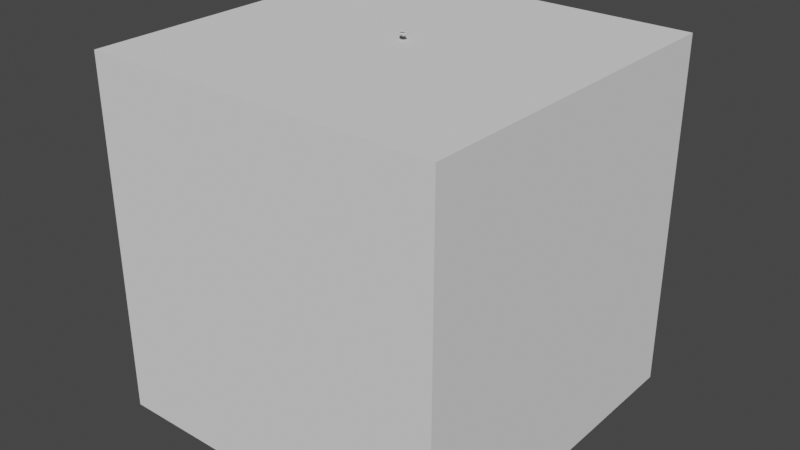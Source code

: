 # Source: coins_4.blend  (saved by Blender 2.80.75; exported with 4.5.12 LTS)
import bpy
from mathutils import Matrix  # noqa: F401  (used for matrix-valued properties, if any)

bpy.ops.wm.read_factory_settings(use_empty=True)
scene = bpy.context.scene
scene.name = 'Scene'

# ---- collections
col_collection = bpy.data.collections.new('Collection'); scene.collection.children.link(col_collection)
col_collection_2 = bpy.data.collections.new('Collection 2'); scene.collection.children.link(col_collection_2)

# ---- node groups
ng_auto_smooth = bpy.data.node_groups.new('Auto Smooth', 'GeometryNodeTree')
_s = ng_auto_smooth.interface.new_socket(name='Geometry', in_out='OUTPUT', socket_type='NodeSocketGeometry')
_s = ng_auto_smooth.interface.new_socket(name='Geometry', in_out='INPUT', socket_type='NodeSocketGeometry')
_s = ng_auto_smooth.interface.new_socket(name='Angle', in_out='INPUT', socket_type='NodeSocketFloat')
_s.subtype = 'ANGLE'
_s.min_value = 0.0
_s.max_value = 3.142
ng_auto_smooth.is_modifier = True
_N = ng_auto_smooth.nodes; _L = ng_auto_smooth.links
n0 = _N.new('NodeGroupOutput'); n0.name = 'Group Output'; n0.location = (480, -100)
n1 = _N.new('NodeGroupInput'); n1.name = 'Group Input'; n1.location = (-420, -300)
n2 = _N.new('NodeGroupInput'); n2.name = 'Group Input.001'; n2.location = (-60, -100)
n3 = _N.new('GeometryNodeSetShadeSmooth'); n3.name = 'Set Shade Smooth'; n3.location = (120, -100)
n3.domain = 'EDGE'
n4 = _N.new('GeometryNodeSetShadeSmooth'); n4.name = 'Set Shade Smooth.001'; n4.location = (300, -100)
n5 = _N.new('GeometryNodeInputMeshEdgeAngle'); n5.name = 'Edge Angle'; n5.location = (-420, -220)
n6 = _N.new('GeometryNodeInputEdgeSmooth'); n6.name = 'Is Edge Smooth'; n6.location = (-60, -160)
n7 = _N.new('GeometryNodeInputShadeSmooth'); n7.name = 'Is Face Smooth'; n7.location = (-240, -340)
n8 = _N.new('FunctionNodeBooleanMath'); n8.name = 'Boolean Math'; n8.location = (-60, -220)
n9 = _N.new('FunctionNodeCompare'); n9.name = 'Compare'; n9.location = (-240, -180)
n9.operation = 'LESS_EQUAL'
_L.new(n5.outputs[0], n9.inputs[0])
_L.new(n4.outputs[0], n0.inputs[0])
_L.new(n1.outputs[1], n9.inputs[1])
_L.new(n9.outputs[0], n8.inputs[0])
_L.new(n7.outputs[0], n8.inputs[1])
_L.new(n2.outputs[0], n3.inputs[0])
_L.new(n6.outputs[0], n3.inputs[1])
_L.new(n3.outputs[0], n4.inputs[0])
_L.new(n8.outputs[0], n3.inputs[2])
n0.is_active_output = True

# ---- world
world_world = bpy.data.worlds.new('World'); scene.world = world_world
world_world.use_nodes = True; world_world.node_tree.nodes.clear()
_N = world_world.node_tree.nodes; _L = world_world.node_tree.links
n0 = _N.new('ShaderNodeOutputWorld'); n0.name = 'World Output'; n0.location = (300, 300)
n1 = _N.new('ShaderNodeBackground'); n1.name = 'Background'; n1.location = (10, 300)
n1.inputs[0].default_value = (0.05088, 0.05088, 0.05088, 1.0)
_L.new(n1.outputs[0], n0.inputs[0])
n0.is_active_output = True
world_world.color = (0.05088, 0.05088, 0.05088)
world_world.use_sun_shadow = False
world_world.sun_shadow_jitter_overblur = 0.0

# ---- meshes
me_composite = bpy.data.meshes.new('Composite')
me_composite.from_pydata([(0.07052, 0.1513, 0.1876), (0.07055, 0.1517, 0.1976), (0.1407, 0.1208, 0.1887), (0.1408, 0.1213, 0.1987), (0.1689, 0.04972, 0.1916), (0.1689, 0.05014, 0.2016), (0.1384, -0.02043, 0.1946), (0.1384, -0.02001, 0.2046), (0.06722, -0.04852, 0.196), (0.06725, -0.0481, 0.206), (-0.002996, -0.01808, 0.1949), (-0.002969, -0.01766, 0.2049), (-0.03111, 0.05304, 0.192), (-0.03109, 0.05346, 0.202), (-0.0006635, 0.1232, 0.189), (-0.0006368, 0.1236, 0.199), (0.01422, 0.1813, 0.2048), (0.01466, 0.1817, 0.2148), (0.0855, 0.1535, 0.2028), (0.08594, 0.1539, 0.2128), (0.1163, 0.08349, 0.2042), (0.1168, 0.08388, 0.2141), (0.08866, 0.01225, 0.2082), (0.0891, 0.01263, 0.2181), (0.01869, -0.01848, 0.2124), (0.01913, -0.01809, 0.2224), (-0.05259, 0.009327, 0.2145), (-0.05215, 0.009716, 0.2245), (-0.08342, 0.07936, 0.2131), (-0.08298, 0.07975, 0.2231), (-0.05575, 0.1506, 0.2091), (-0.05531, 0.151, 0.2191), (0.05876, 0.1805, 0.1737), (0.05947, 0.1801, 0.1837), (0.1301, 0.1535, 0.1676), (0.1308, 0.1531, 0.1776), (0.1614, 0.08383, 0.1628), (0.1621, 0.08345, 0.1727), (0.1343, 0.01226, 0.162), (0.135, 0.01188, 0.1719), (0.06462, -0.01925, 0.1657), (0.06533, -0.01963, 0.1757), (-0.006742, 0.007734, 0.1718), (-0.006035, 0.007356, 0.1818), (-0.03802, 0.07742, 0.1767), (-0.03731, 0.07704, 0.1866), (-0.01088, 0.149, 0.1775), (-0.01018, 0.1486, 0.1874), (0.02601, 0.1825, 0.3006), (0.02665, 0.1825, 0.3106), (0.0953, 0.1503, 0.2962), (0.09594, 0.1503, 0.3062), (0.1216, 0.07842, 0.2946), (0.1222, 0.07844, 0.3046), (0.08943, 0.008997, 0.2968), (0.09006, 0.009011, 0.3068), (0.0177, -0.01732, 0.3014), (0.01834, -0.0173, 0.3114), (-0.05158, 0.0149, 0.3058), (-0.05095, 0.01491, 0.3158), (-0.07785, 0.08677, 0.3074), (-0.07721, 0.08678, 0.3174), (-0.04571, 0.1562, 0.3052), (-0.04507, 0.1562, 0.3152)], [], [(0, 1, 3, 2), (2, 3, 5, 4), (4, 5, 7, 6), (6, 7, 9, 8), (8, 9, 11, 10), (10, 11, 13, 12), (3, 1, 15, 13, 11, 9, 7, 5), (12, 13, 15, 14), (14, 15, 1, 0), (0, 2, 4, 6, 8, 10, 12, 14), (16, 17, 19, 18), (18, 19, 21, 20), (20, 21, 23, 22), (22, 23, 25, 24), (24, 25, 27, 26), (26, 27, 29, 28), (19, 17, 31, 29, 27, 25, 23, 21), (28, 29, 31, 30), (30, 31, 17, 16), (16, 18, 20, 22, 24, 26, 28, 30), (32, 33, 35, 34), (34, 35, 37, 36), (36, 37, 39, 38), (38, 39, 41, 40), (40, 41, 43, 42), (42, 43, 45, 44), (35, 33, 47, 45, 43, 41, 39, 37), (44, 45, 47, 46), (46, 47, 33, 32), (32, 34, 36, 38, 40, 42, 44, 46), (48, 49, 51, 50), (50, 51, 53, 52), (52, 53, 55, 54), (54, 55, 57, 56), (56, 57, 59, 58), (58, 59, 61, 60), (51, 49, 63, 61, 59, 57, 55, 53), (60, 61, 63, 62), (62, 63, 49, 48), (48, 50, 52, 54, 56, 58, 60, 62)])
me_composite.polygons.foreach_set('use_smooth', [True] * 40)
_k = set([(0, 2), (0, 14), (1, 3), (1, 15), (2, 4), (3, 5), (4, 6), (5, 7), (6, 8), (7, 9), (8, 10), (9, 11), (10, 12), (11, 13), (12, 14), (13, 15), (16, 18), (16, 30), (17, 19), (17, 31), (18, 20), (19, 21), (20, 22), (21, 23), (22, 24), (23, 25), (24, 26), (25, 27), (26, 28), (27, 29), (28, 30), (29, 31), (32, 34), (32, 46), (33, 35), (33, 47), (34, 36), (35, 37), (36, 38), (37, 39), (38, 40), (39, 41), (40, 42), (41, 43), (42, 44), (43, 45), (44, 46), (45, 47), (48, 50), (48, 62), (49, 51), (49, 63), (50, 52), (51, 53), (52, 54), (53, 55), (54, 56), (55, 57), (56, 58), (57, 59), (58, 60), (59, 61), (60, 62), (61, 63)])
me_composite.attributes.new('sharp_edge', 'BOOLEAN', 'EDGE').data.foreach_set('value', [ (min(e.vertices), max(e.vertices)) in _k for e in me_composite.edges])
_uv = me_composite.uv_layers.new(name='UVMap')
_uv.uv.foreach_set('vector', [0.104, 0.9453, 0.104, 0.9479, 0.1034, 0.9479, 0.1034, 0.9453, 0.1034, 0.9453, 0.1034, 0.9479, 0.1027, 0.9479, 0.1027, 0.9453, 0.1027, 0.9453, 0.1027, 0.9479, 0.102, 0.9479, 0.102, 0.9453, 0.102, 0.9453, 0.102, 0.9479, 0.1014, 0.9479, 0.1014, 0.9453, 0.1014, 0.9453, 0.1014, 0.9479, 0.1007, 0.9479, 0.1007, 0.9453, 0.1007, 0.9453, 0.1007, 0.9479, 0.1, 0.9479, 0.1, 0.9453, 0.1009, 0.9448, 0.1, 0.9452, 0.09911, 0.9448, 0.09874, 0.9439, 0.09911, 0.943, 0.1, 0.9427, 0.1009, 0.943, 0.1013, 0.9439, 0.1, 0.9453, 0.1, 0.9479, 0.09935, 0.9479, 0.09935, 0.9453, 0.09935, 0.9453, 0.09935, 0.9479, 0.09868, 0.9479, 0.09868, 0.9453, 0.1027, 0.9452, 0.1036, 0.9448, 0.104, 0.9439, 0.1036, 0.943, 0.1027, 0.9427, 0.1018, 0.943, 0.1014, 0.9439, 0.1018, 0.9448, 0.104, 0.9453, 0.104, 0.9479, 0.1034, 0.9479, 0.1034, 0.9453, 0.1034, 0.9453, 0.1034, 0.9479, 0.1027, 0.9479, 0.1027, 0.9453, 0.1027, 0.9453, 0.1027, 0.9479, 0.102, 0.9479, 0.102, 0.9453, 0.102, 0.9453, 0.102, 0.9479, 0.1014, 0.9479, 0.1014, 0.9453, 0.1014, 0.9453, 0.1014, 0.9479, 0.1007, 0.9479, 0.1007, 0.9453, 0.1007, 0.9453, 0.1007, 0.9479, 0.1, 0.9479, 0.1, 0.9453, 0.1009, 0.9448, 0.1, 0.9452, 0.09911, 0.9448, 0.09874, 0.9439, 0.09911, 0.943, 0.1, 0.9427, 0.1009, 0.943, 0.1013, 0.9439, 0.1, 0.9453, 0.1, 0.9479, 0.09935, 0.9479, 0.09935, 0.9453, 0.09935, 0.9453, 0.09935, 0.9479, 0.09868, 0.9479, 0.09868, 0.9453, 0.1027, 0.9452, 0.1036, 0.9448, 0.104, 0.9439, 0.1036, 0.943, 0.1027, 0.9427, 0.1018, 0.943, 0.1014, 0.9439, 0.1018, 0.9448, 0.104, 0.9453, 0.104, 0.9479, 0.1034, 0.9479, 0.1034, 0.9453, 0.1034, 0.9453, 0.1034, 0.9479, 0.1027, 0.9479, 0.1027, 0.9453, 0.1027, 0.9453, 0.1027, 0.9479, 0.102, 0.9479, 0.102, 0.9453, 0.102, 0.9453, 0.102, 0.9479, 0.1014, 0.9479, 0.1014, 0.9453, 0.1014, 0.9453, 0.1014, 0.9479, 0.1007, 0.9479, 0.1007, 0.9453, 0.1007, 0.9453, 0.1007, 0.9479, 0.1, 0.9479, 0.1, 0.9453, 0.1009, 0.9448, 0.1, 0.9452, 0.09911, 0.9448, 0.09874, 0.9439, 0.09911, 0.943, 0.1, 0.9427, 0.1009, 0.943, 0.1013, 0.9439, 0.1, 0.9453, 0.1, 0.9479, 0.09935, 0.9479, 0.09935, 0.9453, 0.09935, 0.9453, 0.09935, 0.9479, 0.09868, 0.9479, 0.09868, 0.9453, 0.1027, 0.9452, 0.1036, 0.9448, 0.104, 0.9439, 0.1036, 0.943, 0.1027, 0.9427, 0.1018, 0.943, 0.1014, 0.9439, 0.1018, 0.9448, 0.104, 0.9453, 0.104, 0.9479, 0.1034, 0.9479, 0.1034, 0.9453, 0.1034, 0.9453, 0.1034, 0.9479, 0.1027, 0.9479, 0.1027, 0.9453, 0.1027, 0.9453, 0.1027, 0.9479, 0.102, 0.9479, 0.102, 0.9453, 0.102, 0.9453, 0.102, 0.9479, 0.1014, 0.9479, 0.1014, 0.9453, 0.1014, 0.9453, 0.1014, 0.9479, 0.1007, 0.9479, 0.1007, 0.9453, 0.1007, 0.9453, 0.1007, 0.9479, 0.1, 0.9479, 0.1, 0.9453, 0.1009, 0.9448, 0.1, 0.9452, 0.09911, 0.9448, 0.09874, 0.9439, 0.09911, 0.943, 0.1, 0.9427, 0.1009, 0.943, 0.1013, 0.9439, 0.1, 0.9453, 0.1, 0.9479, 0.09935, 0.9479, 0.09935, 0.9453, 0.09935, 0.9453, 0.09935, 0.9479, 0.09868, 0.9479, 0.09868, 0.9453, 0.1027, 0.9452, 0.1036, 0.9448, 0.104, 0.9439, 0.1036, 0.943, 0.1027, 0.9427, 0.1018, 0.943, 0.1014, 0.9439, 0.1018, 0.9448])
me_composite.materials.append(None)
me_composite.use_remesh_preserve_volume = False
me_composite.use_remesh_preserve_attributes = False
me_composite.use_mirror_vertex_groups = False
me_composite.update()
me_cylinder_001 = bpy.data.meshes.new('Cylinder.001')
me_cylinder_001.from_pydata([(0.0, 0.1, -0.005), (0.0, 0.1, 0.005), (0.07071, 0.07071, -0.005), (0.07071, 0.07071, 0.005), (0.1, -4.371e-09, -0.005), (0.1, -4.371e-09, 0.005), (0.07071, -0.07071, -0.005), (0.07071, -0.07071, 0.005), (-8.742e-09, -0.1, -0.005), (-8.742e-09, -0.1, 0.005), (-0.07071, -0.07071, -0.005), (-0.07071, -0.07071, 0.005), (-0.1, 1.192e-09, -0.005), (-0.1, 1.192e-09, 0.005), (-0.07071, 0.07071, -0.005), (-0.07071, 0.07071, 0.005)], [], [(0, 1, 3, 2), (2, 3, 5, 4), (4, 5, 7, 6), (6, 7, 9, 8), (8, 9, 11, 10), (10, 11, 13, 12), (3, 1, 15, 13, 11, 9, 7, 5), (12, 13, 15, 14), (14, 15, 1, 0), (0, 2, 4, 6, 8, 10, 12, 14)])
me_cylinder_001.polygons.foreach_set('use_smooth', [True] * 10)
_k = set([(0, 2), (0, 14), (1, 3), (1, 15), (2, 4), (3, 5), (4, 6), (5, 7), (6, 8), (7, 9), (8, 10), (9, 11), (10, 12), (11, 13), (12, 14), (13, 15)])
me_cylinder_001.attributes.new('sharp_edge', 'BOOLEAN', 'EDGE').data.foreach_set('value', [ (min(e.vertices), max(e.vertices)) in _k for e in me_cylinder_001.edges])
_uv = me_cylinder_001.uv_layers.new(name='UVMap')
_uv.uv.foreach_set('vector', [0.08865, 0.9458, 0.08865, 0.9484, 0.08798, 0.9484, 0.08798, 0.9458, 0.08798, 0.9458, 0.08798, 0.9484, 0.08731, 0.9484, 0.08731, 0.9458, 0.08731, 0.9458, 0.08731, 0.9484, 0.08664, 0.9484, 0.08664, 0.9458, 0.08664, 0.9458, 0.08664, 0.9484, 0.08597, 0.9484, 0.08597, 0.9458, 0.08597, 0.9458, 0.08597, 0.9484, 0.08531, 0.9484, 0.08531, 0.9458, 0.08531, 0.9458, 0.08531, 0.9484, 0.08464, 0.9484, 0.08464, 0.9458, 0.08554, 0.9453, 0.08464, 0.9457, 0.08373, 0.9453, 0.08335, 0.9444, 0.08373, 0.9435, 0.08464, 0.9431, 0.08554, 0.9435, 0.08592, 0.9444, 0.08464, 0.9458, 0.08464, 0.9484, 0.08397, 0.9484, 0.08397, 0.9458, 0.08397, 0.9458, 0.08397, 0.9484, 0.0833, 0.9484, 0.0833, 0.9458, 0.08731, 0.9457, 0.08822, 0.9453, 0.08859, 0.9444, 0.08822, 0.9435, 0.08731, 0.9431, 0.0864, 0.9435, 0.08603, 0.9444, 0.0864, 0.9453])
me_cylinder_001.materials.append(None)
me_cylinder_001.use_remesh_preserve_volume = False
me_cylinder_001.use_remesh_preserve_attributes = False
me_cylinder_001.use_mirror_vertex_groups = False
me_cylinder_001.update()
me_cube = bpy.data.meshes.new('Cube')
me_cube.from_pydata([(-6.0, -6.0, -12.0), (-6.0, -6.0, 0.0), (-6.0, 6.0, -12.0), (-6.0, 6.0, 0.0), (6.0, -6.0, -12.0), (6.0, -6.0, 0.0), (6.0, 6.0, -12.0), (6.0, 6.0, 0.0)], [], [(0, 1, 3, 2), (2, 3, 7, 6), (6, 7, 5, 4), (4, 5, 1, 0), (2, 6, 4, 0), (7, 3, 1, 5)])
_uv = me_cube.uv_layers.new(name='UVMap')
_uv.uv.foreach_set('vector', [0.375, 0.0, 0.625, 0.0, 0.625, 0.25, 0.375, 0.25, 0.375, 0.25, 0.625, 0.25, 0.625, 0.5, 0.375, 0.5, 0.375, 0.5, 0.625, 0.5, 0.625, 0.75, 0.375, 0.75, 0.375, 0.75, 0.625, 0.75, 0.625, 1.0, 0.375, 1.0, 0.125, 0.5, 0.375, 0.5, 0.375, 0.75, 0.125, 0.75, 0.625, 0.5, 0.875, 0.5, 0.875, 0.75, 0.625, 0.75])
me_cube.materials.append(None)
me_cube.use_remesh_preserve_volume = False
me_cube.use_remesh_preserve_attributes = False
me_cube.use_mirror_vertex_groups = False
me_cube.update()
me_cylinder_004 = bpy.data.meshes.new('Cylinder.004')
me_cylinder_004.from_pydata([(0.0, 0.1, -0.005), (0.0, 0.1, 0.005), (0.07071, 0.07071, -0.005), (0.07071, 0.07071, 0.005), (0.1, -4.371e-09, -0.005), (0.1, -4.371e-09, 0.005), (0.07071, -0.07071, -0.005), (0.07071, -0.07071, 0.005), (-8.742e-09, -0.1, -0.005), (-8.742e-09, -0.1, 0.005), (-0.07071, -0.07071, -0.005), (-0.07071, -0.07071, 0.005), (-0.1, 1.192e-09, -0.005), (-0.1, 1.192e-09, 0.005), (-0.07071, 0.07071, -0.005), (-0.07071, 0.07071, 0.005)], [], [(0, 1, 3, 2), (2, 3, 5, 4), (4, 5, 7, 6), (6, 7, 9, 8), (8, 9, 11, 10), (10, 11, 13, 12), (3, 1, 15, 13, 11, 9, 7, 5), (12, 13, 15, 14), (14, 15, 1, 0), (0, 2, 4, 6, 8, 10, 12, 14)])
me_cylinder_004.polygons.foreach_set('use_smooth', [True] * 10)
_k = set([(0, 2), (0, 14), (1, 3), (1, 15), (2, 4), (3, 5), (4, 6), (5, 7), (6, 8), (7, 9), (8, 10), (9, 11), (10, 12), (11, 13), (12, 14), (13, 15)])
me_cylinder_004.attributes.new('sharp_edge', 'BOOLEAN', 'EDGE').data.foreach_set('value', [ (min(e.vertices), max(e.vertices)) in _k for e in me_cylinder_004.edges])
_uv = me_cylinder_004.uv_layers.new(name='UVMap')
_uv.uv.foreach_set('vector', [0.08865, 0.9458, 0.08865, 0.9484, 0.08798, 0.9484, 0.08798, 0.9458, 0.08798, 0.9458, 0.08798, 0.9484, 0.08731, 0.9484, 0.08731, 0.9458, 0.08731, 0.9458, 0.08731, 0.9484, 0.08664, 0.9484, 0.08664, 0.9458, 0.08664, 0.9458, 0.08664, 0.9484, 0.08597, 0.9484, 0.08597, 0.9458, 0.08597, 0.9458, 0.08597, 0.9484, 0.08531, 0.9484, 0.08531, 0.9458, 0.08531, 0.9458, 0.08531, 0.9484, 0.08464, 0.9484, 0.08464, 0.9458, 0.08554, 0.9453, 0.08464, 0.9457, 0.08373, 0.9453, 0.08335, 0.9444, 0.08373, 0.9435, 0.08464, 0.9431, 0.08554, 0.9435, 0.08592, 0.9444, 0.08464, 0.9458, 0.08464, 0.9484, 0.08397, 0.9484, 0.08397, 0.9458, 0.08397, 0.9458, 0.08397, 0.9484, 0.0833, 0.9484, 0.0833, 0.9458, 0.08731, 0.9457, 0.08822, 0.9453, 0.08859, 0.9444, 0.08822, 0.9435, 0.08731, 0.9431, 0.0864, 0.9435, 0.08603, 0.9444, 0.0864, 0.9453])
me_cylinder_004.materials.append(None)
me_cylinder_004.use_remesh_preserve_volume = False
me_cylinder_004.use_remesh_preserve_attributes = False
me_cylinder_004.use_mirror_vertex_groups = False
me_cylinder_004.update()
me_cylinder_005 = bpy.data.meshes.new('Cylinder.005')
me_cylinder_005.from_pydata([(0.0, 0.1, -0.005), (0.0, 0.1, 0.005), (0.07071, 0.07071, -0.005), (0.07071, 0.07071, 0.005), (0.1, -4.371e-09, -0.005), (0.1, -4.371e-09, 0.005), (0.07071, -0.07071, -0.005), (0.07071, -0.07071, 0.005), (-8.742e-09, -0.1, -0.005), (-8.742e-09, -0.1, 0.005), (-0.07071, -0.07071, -0.005), (-0.07071, -0.07071, 0.005), (-0.1, 1.192e-09, -0.005), (-0.1, 1.192e-09, 0.005), (-0.07071, 0.07071, -0.005), (-0.07071, 0.07071, 0.005)], [], [(0, 1, 3, 2), (2, 3, 5, 4), (4, 5, 7, 6), (6, 7, 9, 8), (8, 9, 11, 10), (10, 11, 13, 12), (3, 1, 15, 13, 11, 9, 7, 5), (12, 13, 15, 14), (14, 15, 1, 0), (0, 2, 4, 6, 8, 10, 12, 14)])
me_cylinder_005.polygons.foreach_set('use_smooth', [True] * 10)
_k = set([(0, 2), (0, 14), (1, 3), (1, 15), (2, 4), (3, 5), (4, 6), (5, 7), (6, 8), (7, 9), (8, 10), (9, 11), (10, 12), (11, 13), (12, 14), (13, 15)])
me_cylinder_005.attributes.new('sharp_edge', 'BOOLEAN', 'EDGE').data.foreach_set('value', [ (min(e.vertices), max(e.vertices)) in _k for e in me_cylinder_005.edges])
_uv = me_cylinder_005.uv_layers.new(name='UVMap')
_uv.uv.foreach_set('vector', [0.08865, 0.9458, 0.08865, 0.9484, 0.08798, 0.9484, 0.08798, 0.9458, 0.08798, 0.9458, 0.08798, 0.9484, 0.08731, 0.9484, 0.08731, 0.9458, 0.08731, 0.9458, 0.08731, 0.9484, 0.08664, 0.9484, 0.08664, 0.9458, 0.08664, 0.9458, 0.08664, 0.9484, 0.08597, 0.9484, 0.08597, 0.9458, 0.08597, 0.9458, 0.08597, 0.9484, 0.08531, 0.9484, 0.08531, 0.9458, 0.08531, 0.9458, 0.08531, 0.9484, 0.08464, 0.9484, 0.08464, 0.9458, 0.08554, 0.9453, 0.08464, 0.9457, 0.08373, 0.9453, 0.08335, 0.9444, 0.08373, 0.9435, 0.08464, 0.9431, 0.08554, 0.9435, 0.08592, 0.9444, 0.08464, 0.9458, 0.08464, 0.9484, 0.08397, 0.9484, 0.08397, 0.9458, 0.08397, 0.9458, 0.08397, 0.9484, 0.0833, 0.9484, 0.0833, 0.9458, 0.08731, 0.9457, 0.08822, 0.9453, 0.08859, 0.9444, 0.08822, 0.9435, 0.08731, 0.9431, 0.0864, 0.9435, 0.08603, 0.9444, 0.0864, 0.9453])
me_cylinder_005.materials.append(None)
me_cylinder_005.use_remesh_preserve_volume = False
me_cylinder_005.use_remesh_preserve_attributes = False
me_cylinder_005.use_mirror_vertex_groups = False
me_cylinder_005.update()
me_cylinder_006 = bpy.data.meshes.new('Cylinder.006')
me_cylinder_006.from_pydata([(0.0, 0.1, -0.005), (0.0, 0.1, 0.005), (0.07071, 0.07071, -0.005), (0.07071, 0.07071, 0.005), (0.1, -4.371e-09, -0.005), (0.1, -4.371e-09, 0.005), (0.07071, -0.07071, -0.005), (0.07071, -0.07071, 0.005), (-8.742e-09, -0.1, -0.005), (-8.742e-09, -0.1, 0.005), (-0.07071, -0.07071, -0.005), (-0.07071, -0.07071, 0.005), (-0.1, 1.192e-09, -0.005), (-0.1, 1.192e-09, 0.005), (-0.07071, 0.07071, -0.005), (-0.07071, 0.07071, 0.005)], [], [(0, 1, 3, 2), (2, 3, 5, 4), (4, 5, 7, 6), (6, 7, 9, 8), (8, 9, 11, 10), (10, 11, 13, 12), (3, 1, 15, 13, 11, 9, 7, 5), (12, 13, 15, 14), (14, 15, 1, 0), (0, 2, 4, 6, 8, 10, 12, 14)])
me_cylinder_006.polygons.foreach_set('use_smooth', [True] * 10)
_k = set([(0, 2), (0, 14), (1, 3), (1, 15), (2, 4), (3, 5), (4, 6), (5, 7), (6, 8), (7, 9), (8, 10), (9, 11), (10, 12), (11, 13), (12, 14), (13, 15)])
me_cylinder_006.attributes.new('sharp_edge', 'BOOLEAN', 'EDGE').data.foreach_set('value', [ (min(e.vertices), max(e.vertices)) in _k for e in me_cylinder_006.edges])
_uv = me_cylinder_006.uv_layers.new(name='UVMap')
_uv.uv.foreach_set('vector', [0.08865, 0.9458, 0.08865, 0.9484, 0.08798, 0.9484, 0.08798, 0.9458, 0.08798, 0.9458, 0.08798, 0.9484, 0.08731, 0.9484, 0.08731, 0.9458, 0.08731, 0.9458, 0.08731, 0.9484, 0.08664, 0.9484, 0.08664, 0.9458, 0.08664, 0.9458, 0.08664, 0.9484, 0.08597, 0.9484, 0.08597, 0.9458, 0.08597, 0.9458, 0.08597, 0.9484, 0.08531, 0.9484, 0.08531, 0.9458, 0.08531, 0.9458, 0.08531, 0.9484, 0.08464, 0.9484, 0.08464, 0.9458, 0.08554, 0.9453, 0.08464, 0.9457, 0.08373, 0.9453, 0.08335, 0.9444, 0.08373, 0.9435, 0.08464, 0.9431, 0.08554, 0.9435, 0.08592, 0.9444, 0.08464, 0.9458, 0.08464, 0.9484, 0.08397, 0.9484, 0.08397, 0.9458, 0.08397, 0.9458, 0.08397, 0.9484, 0.0833, 0.9484, 0.0833, 0.9458, 0.08731, 0.9457, 0.08822, 0.9453, 0.08859, 0.9444, 0.08822, 0.9435, 0.08731, 0.9431, 0.0864, 0.9435, 0.08603, 0.9444, 0.0864, 0.9453])
me_cylinder_006.materials.append(None)
me_cylinder_006.use_remesh_preserve_volume = False
me_cylinder_006.use_remesh_preserve_attributes = False
me_cylinder_006.use_mirror_vertex_groups = False
me_cylinder_006.update()
arm_armature = bpy.data.armatures.new('Armature')  # bones are not reproduced

# ---- objects
ob_armature = bpy.data.objects.new('Armature', arm_armature)
ob_mesh = bpy.data.objects.new('Mesh', me_composite)
ob_cylinder = bpy.data.objects.new('Cylinder', me_cylinder_001)
ob_a_floor = bpy.data.objects.new('A.Floor', me_cube)
ob_cylinder_001 = bpy.data.objects.new('Cylinder.001', me_cylinder_004)
ob_cylinder_002 = bpy.data.objects.new('Cylinder.002', me_cylinder_005)
ob_cylinder_003 = bpy.data.objects.new('Cylinder.003', me_cylinder_006)
ob_afield = bpy.data.objects.new('AField', None)

# ---- transforms, parenting, visibility, modifiers, constraints
ob_armature.location = (0.0, 0.0, 0.0)
ob_armature.lineart.crease_threshold = 0.0
ob_mesh.parent = ob_armature
ob_mesh.location = (0.0, 0.0, 0.0)
ob_mesh.lineart.crease_threshold = 0.0
_vg = ob_mesh.vertex_groups.new(name='Bone.000')
_vg.add([0, 1, 2, 3, 4, 5, 6, 7, 8, 9, 10, 11, 12, 13, 14, 15], 1.0, 'REPLACE')
_vg = ob_mesh.vertex_groups.new(name='Bone.001')
_vg.add([16, 17, 18, 19, 20, 21, 22, 23, 24, 25, 26, 27, 28, 29, 30, 31], 1.0, 'REPLACE')
_vg = ob_mesh.vertex_groups.new(name='Bone.002')
_vg.add([32, 33, 34, 35, 36, 37, 38, 39, 40, 41, 42, 43, 44, 45, 46, 47], 1.0, 'REPLACE')
_vg = ob_mesh.vertex_groups.new(name='Bone.003')
_vg.add([48, 49, 50, 51, 52, 53, 54, 55, 56, 57, 58, 59, 60, 61, 62, 63], 1.0, 'REPLACE')
_m = ob_mesh.modifiers.new('Armature', 'ARMATURE')
_m.object = ob_armature
_m = ob_mesh.modifiers.new('Auto Smooth', 'NODES')
_m.node_group = ng_auto_smooth
_gi = [s.identifier for s in ng_auto_smooth.interface.items_tree if s.item_type == 'SOCKET' and s.in_out == 'INPUT']
_m[_gi[1]] = 3.142  # Angle
ob_cylinder.location = (0.06888, 0.05159, 0.1968)
ob_cylinder.rotation_euler = (-0.04208, 0.001968, -0.01659)
ob_cylinder.lineart.crease_threshold = 0.0
_m = ob_cylinder.modifiers.new('Auto Smooth', 'NODES')
_m.node_group = ng_auto_smooth
_gi = [s.identifier for s in ng_auto_smooth.interface.items_tree if s.item_type == 'SOCKET' and s.in_out == 'INPUT']
_m[_gi[1]] = 3.142  # Angle
ob_a_floor.location = (0.0, 0.0, 0.0)
ob_a_floor.lineart.crease_threshold = 0.0
ob_cylinder_001.location = (0.01668, 0.08162, 0.2136)
ob_cylinder_001.rotation_euler = (-0.03808, 0.04465, 0.02066)
ob_cylinder_001.lineart.crease_threshold = 0.0
_m = ob_cylinder_001.modifiers.new('Auto Smooth', 'NODES')
_m.node_group = ng_auto_smooth
_gi = [s.identifier for s in ng_auto_smooth.interface.items_tree if s.item_type == 'SOCKET' and s.in_out == 'INPUT']
_m[_gi[1]] = 3.142  # Angle
ob_cylinder_002.location = (0.06204, 0.08043, 0.1747)
ob_cylinder_002.rotation_euler = (0.04011, 0.06961, 0.03211)
ob_cylinder_002.lineart.crease_threshold = 0.0
_m = ob_cylinder_002.modifiers.new('Auto Smooth', 'NODES')
_m.node_group = ng_auto_smooth
_gi = [s.identifier for s in ng_auto_smooth.interface.items_tree if s.item_type == 'SOCKET' and s.in_out == 'INPUT']
_m[_gi[1]] = 3.142  # Angle
ob_cylinder_003.location = (0.02218, 0.0826, 0.306)
ob_cylinder_003.rotation_euler = (-0.004013, 0.06376, -0.0418)
ob_cylinder_003.lineart.crease_threshold = 0.0
_m = ob_cylinder_003.modifiers.new('Auto Smooth', 'NODES')
_m.node_group = ng_auto_smooth
_gi = [s.identifier for s in ng_auto_smooth.interface.items_tree if s.item_type == 'SOCKET' and s.in_out == 'INPUT']
_m[_gi[1]] = 3.142  # Angle
ob_afield.location = (0.0, 0.0, 0.0)
ob_afield.empty_display_type = 'SINGLE_ARROW'
ob_afield.lineart.crease_threshold = 0.0

# ---- collection membership
col_collection.objects.link(ob_armature)
col_collection.objects.link(ob_mesh)
col_collection.objects.link(ob_cylinder)
col_collection.objects.link(ob_a_floor)
col_collection.objects.link(ob_cylinder_001)
col_collection.objects.link(ob_cylinder_002)
col_collection.objects.link(ob_cylinder_003)
col_collection.objects.link(ob_afield)

# ---- scene / render settings (as saved in the file)
scene.frame_start = 1; scene.frame_end = 60; scene.frame_set(0)
scene.render.engine = 'BLENDER_EEVEE_NEXT'
scene.cycles.use_denoising = False
scene.cycles.samples = 128
scene.cycles.sampling_pattern = 'TABULATED_SOBOL'
scene.cycles.use_adaptive_sampling = False
scene.cycles.use_light_tree = False
scene.view_settings.view_transform = 'Filmic'
bpy.context.view_layer.update()

# ---- added for rendering (the .blend has no active camera and no usable light): camera, sun
cam_auto = bpy.data.cameras.new('AutoCamera')
cam_auto.lens = 50.0
cam_auto.sensor_width = 36.0
cam_auto.clip_end = 1000.0
ob_auto_camera = bpy.data.objects.new('AutoCamera', cam_auto)
scene.collection.objects.link(ob_auto_camera)
ob_auto_camera.location = (19.403, -23.2836, 9.68244)
ob_auto_camera.rotation_euler = (1.09748, -7.21219e-08, 0.694738)
scene.camera = ob_auto_camera
light_auto_sun = bpy.data.lights.new('AutoSun', 'SUN')
light_auto_sun.energy = 3.0
light_auto_sun.angle = 0.0523599
ob_auto_sun = bpy.data.objects.new('AutoSun', light_auto_sun)
scene.collection.objects.link(ob_auto_sun)
ob_auto_sun.rotation_euler = (0.872665, 0.174533, 0.523599)
bpy.context.view_layer.update()
